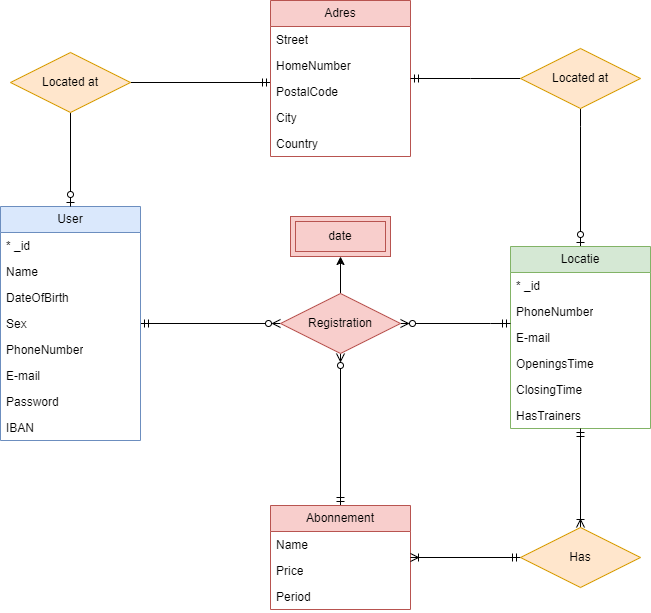

The diagram above was exported from draw.io. Its source (the exported page's mxGraphModel, read from the mxfile embedded in the PNG):
<mxGraphModel dx="1050" dy="1720" grid="1" gridSize="10" guides="1" tooltips="1" connect="1" arrows="1" fold="1" page="1" pageScale="1" pageWidth="850" pageHeight="1100" math="0" shadow="0">
  <root>
    <mxCell id="0" />
    <mxCell id="1" parent="0" />
    <mxCell id="RniNWxZb7TuP2QySgc2M-38" style="edgeStyle=orthogonalEdgeStyle;rounded=0;orthogonalLoop=1;jettySize=auto;html=1;endArrow=ERmandOne;endFill=0;startArrow=none;startFill=0;" parent="1" source="CiD4UIk2YhbT0Molb-ZG-1" target="RniNWxZb7TuP2QySgc2M-12" edge="1">
      <mxGeometry relative="1" as="geometry">
        <Array as="points">
          <mxPoint x="180" y="-80" />
        </Array>
      </mxGeometry>
    </mxCell>
    <mxCell id="RniNWxZb7TuP2QySgc2M-40" style="edgeStyle=orthogonalEdgeStyle;rounded=0;orthogonalLoop=1;jettySize=auto;html=1;endArrow=ERzeroToMany;endFill=0;startArrow=ERmandOne;startFill=0;" parent="1" source="RniNWxZb7TuP2QySgc2M-1" target="RniNWxZb7TuP2QySgc2M-50" edge="1">
      <mxGeometry relative="1" as="geometry">
        <mxPoint x="380" y="167" as="targetPoint" />
      </mxGeometry>
    </mxCell>
    <mxCell id="RniNWxZb7TuP2QySgc2M-1" value="User" style="swimlane;fontStyle=0;childLayout=stackLayout;horizontal=1;startSize=26;fillColor=#dae8fc;horizontalStack=0;resizeParent=1;resizeParentMax=0;resizeLast=0;collapsible=1;marginBottom=0;whiteSpace=wrap;html=1;strokeColor=#6c8ebf;" parent="1" vertex="1">
      <mxGeometry x="110" y="50" width="140" height="234" as="geometry" />
    </mxCell>
    <mxCell id="RniNWxZb7TuP2QySgc2M-2" value="* _id" style="text;strokeColor=none;fillColor=none;align=left;verticalAlign=top;spacingLeft=4;spacingRight=4;overflow=hidden;rotatable=0;points=[[0,0.5],[1,0.5]];portConstraint=eastwest;whiteSpace=wrap;html=1;" parent="RniNWxZb7TuP2QySgc2M-1" vertex="1">
      <mxGeometry y="26" width="140" height="26" as="geometry" />
    </mxCell>
    <mxCell id="RniNWxZb7TuP2QySgc2M-3" value="Name" style="text;strokeColor=none;fillColor=none;align=left;verticalAlign=top;spacingLeft=4;spacingRight=4;overflow=hidden;rotatable=0;points=[[0,0.5],[1,0.5]];portConstraint=eastwest;whiteSpace=wrap;html=1;" parent="RniNWxZb7TuP2QySgc2M-1" vertex="1">
      <mxGeometry y="52" width="140" height="26" as="geometry" />
    </mxCell>
    <mxCell id="RniNWxZb7TuP2QySgc2M-4" value="DateOfBirth" style="text;strokeColor=none;fillColor=none;align=left;verticalAlign=top;spacingLeft=4;spacingRight=4;overflow=hidden;rotatable=0;points=[[0,0.5],[1,0.5]];portConstraint=eastwest;whiteSpace=wrap;html=1;" parent="RniNWxZb7TuP2QySgc2M-1" vertex="1">
      <mxGeometry y="78" width="140" height="26" as="geometry" />
    </mxCell>
    <mxCell id="RniNWxZb7TuP2QySgc2M-5" value="Sex" style="text;strokeColor=none;fillColor=none;align=left;verticalAlign=top;spacingLeft=4;spacingRight=4;overflow=hidden;rotatable=0;points=[[0,0.5],[1,0.5]];portConstraint=eastwest;whiteSpace=wrap;html=1;" parent="RniNWxZb7TuP2QySgc2M-1" vertex="1">
      <mxGeometry y="104" width="140" height="26" as="geometry" />
    </mxCell>
    <mxCell id="RniNWxZb7TuP2QySgc2M-7" value="PhoneNumber" style="text;strokeColor=none;fillColor=none;align=left;verticalAlign=top;spacingLeft=4;spacingRight=4;overflow=hidden;rotatable=0;points=[[0,0.5],[1,0.5]];portConstraint=eastwest;whiteSpace=wrap;html=1;" parent="RniNWxZb7TuP2QySgc2M-1" vertex="1">
      <mxGeometry y="130" width="140" height="26" as="geometry" />
    </mxCell>
    <mxCell id="RniNWxZb7TuP2QySgc2M-8" value="E-mail" style="text;strokeColor=none;fillColor=none;align=left;verticalAlign=top;spacingLeft=4;spacingRight=4;overflow=hidden;rotatable=0;points=[[0,0.5],[1,0.5]];portConstraint=eastwest;whiteSpace=wrap;html=1;" parent="RniNWxZb7TuP2QySgc2M-1" vertex="1">
      <mxGeometry y="156" width="140" height="26" as="geometry" />
    </mxCell>
    <mxCell id="RniNWxZb7TuP2QySgc2M-9" value="Password" style="text;strokeColor=none;fillColor=none;align=left;verticalAlign=top;spacingLeft=4;spacingRight=4;overflow=hidden;rotatable=0;points=[[0,0.5],[1,0.5]];portConstraint=eastwest;whiteSpace=wrap;html=1;" parent="RniNWxZb7TuP2QySgc2M-1" vertex="1">
      <mxGeometry y="182" width="140" height="26" as="geometry" />
    </mxCell>
    <mxCell id="RniNWxZb7TuP2QySgc2M-10" value="IBAN" style="text;strokeColor=none;fillColor=none;align=left;verticalAlign=top;spacingLeft=4;spacingRight=4;overflow=hidden;rotatable=0;points=[[0,0.5],[1,0.5]];portConstraint=eastwest;whiteSpace=wrap;html=1;" parent="RniNWxZb7TuP2QySgc2M-1" vertex="1">
      <mxGeometry y="208" width="140" height="26" as="geometry" />
    </mxCell>
    <mxCell id="RniNWxZb7TuP2QySgc2M-39" style="edgeStyle=orthogonalEdgeStyle;rounded=0;orthogonalLoop=1;jettySize=auto;html=1;endArrow=ERzeroToOne;endFill=0;startArrow=none;startFill=0;" parent="1" source="CiD4UIk2YhbT0Molb-ZG-3" target="RniNWxZb7TuP2QySgc2M-25" edge="1">
      <mxGeometry relative="1" as="geometry">
        <Array as="points">
          <mxPoint x="690" y="-30" />
          <mxPoint x="690" y="-30" />
        </Array>
      </mxGeometry>
    </mxCell>
    <mxCell id="RniNWxZb7TuP2QySgc2M-12" value="Adres" style="swimlane;fontStyle=0;childLayout=stackLayout;horizontal=1;startSize=26;fillColor=#f8cecc;horizontalStack=0;resizeParent=1;resizeParentMax=0;resizeLast=0;collapsible=1;marginBottom=0;whiteSpace=wrap;html=1;strokeColor=#b85450;" parent="1" vertex="1">
      <mxGeometry x="380" y="-156" width="140" height="156" as="geometry" />
    </mxCell>
    <mxCell id="RniNWxZb7TuP2QySgc2M-13" value="Street" style="text;strokeColor=none;fillColor=none;align=left;verticalAlign=top;spacingLeft=4;spacingRight=4;overflow=hidden;rotatable=0;points=[[0,0.5],[1,0.5]];portConstraint=eastwest;whiteSpace=wrap;html=1;" parent="RniNWxZb7TuP2QySgc2M-12" vertex="1">
      <mxGeometry y="26" width="140" height="26" as="geometry" />
    </mxCell>
    <mxCell id="RniNWxZb7TuP2QySgc2M-14" value="HomeNumber" style="text;strokeColor=none;fillColor=none;align=left;verticalAlign=top;spacingLeft=4;spacingRight=4;overflow=hidden;rotatable=0;points=[[0,0.5],[1,0.5]];portConstraint=eastwest;whiteSpace=wrap;html=1;" parent="RniNWxZb7TuP2QySgc2M-12" vertex="1">
      <mxGeometry y="52" width="140" height="26" as="geometry" />
    </mxCell>
    <mxCell id="RniNWxZb7TuP2QySgc2M-16" value="PostalCode" style="text;strokeColor=none;fillColor=none;align=left;verticalAlign=top;spacingLeft=4;spacingRight=4;overflow=hidden;rotatable=0;points=[[0,0.5],[1,0.5]];portConstraint=eastwest;whiteSpace=wrap;html=1;" parent="RniNWxZb7TuP2QySgc2M-12" vertex="1">
      <mxGeometry y="78" width="140" height="26" as="geometry" />
    </mxCell>
    <mxCell id="RniNWxZb7TuP2QySgc2M-17" value="City" style="text;strokeColor=none;fillColor=none;align=left;verticalAlign=top;spacingLeft=4;spacingRight=4;overflow=hidden;rotatable=0;points=[[0,0.5],[1,0.5]];portConstraint=eastwest;whiteSpace=wrap;html=1;" parent="RniNWxZb7TuP2QySgc2M-12" vertex="1">
      <mxGeometry y="104" width="140" height="26" as="geometry" />
    </mxCell>
    <mxCell id="RniNWxZb7TuP2QySgc2M-18" value="Country" style="text;strokeColor=none;fillColor=none;align=left;verticalAlign=top;spacingLeft=4;spacingRight=4;overflow=hidden;rotatable=0;points=[[0,0.5],[1,0.5]];portConstraint=eastwest;whiteSpace=wrap;html=1;" parent="RniNWxZb7TuP2QySgc2M-12" vertex="1">
      <mxGeometry y="130" width="140" height="26" as="geometry" />
    </mxCell>
    <mxCell id="RniNWxZb7TuP2QySgc2M-25" value="Locatie" style="swimlane;fontStyle=0;childLayout=stackLayout;horizontal=1;startSize=26;fillColor=#d5e8d4;horizontalStack=0;resizeParent=1;resizeParentMax=0;resizeLast=0;collapsible=1;marginBottom=0;whiteSpace=wrap;html=1;strokeColor=#82b366;" parent="1" vertex="1">
      <mxGeometry x="620" y="90" width="140" height="182" as="geometry" />
    </mxCell>
    <mxCell id="RniNWxZb7TuP2QySgc2M-26" value="* _id" style="text;strokeColor=none;fillColor=none;align=left;verticalAlign=top;spacingLeft=4;spacingRight=4;overflow=hidden;rotatable=0;points=[[0,0.5],[1,0.5]];portConstraint=eastwest;whiteSpace=wrap;html=1;" parent="RniNWxZb7TuP2QySgc2M-25" vertex="1">
      <mxGeometry y="26" width="140" height="26" as="geometry" />
    </mxCell>
    <mxCell id="RniNWxZb7TuP2QySgc2M-27" value="PhoneNumber" style="text;strokeColor=none;fillColor=none;align=left;verticalAlign=top;spacingLeft=4;spacingRight=4;overflow=hidden;rotatable=0;points=[[0,0.5],[1,0.5]];portConstraint=eastwest;whiteSpace=wrap;html=1;" parent="RniNWxZb7TuP2QySgc2M-25" vertex="1">
      <mxGeometry y="52" width="140" height="26" as="geometry" />
    </mxCell>
    <mxCell id="RniNWxZb7TuP2QySgc2M-28" value="E-mail" style="text;strokeColor=none;fillColor=none;align=left;verticalAlign=top;spacingLeft=4;spacingRight=4;overflow=hidden;rotatable=0;points=[[0,0.5],[1,0.5]];portConstraint=eastwest;whiteSpace=wrap;html=1;" parent="RniNWxZb7TuP2QySgc2M-25" vertex="1">
      <mxGeometry y="78" width="140" height="26" as="geometry" />
    </mxCell>
    <mxCell id="RniNWxZb7TuP2QySgc2M-29" value="OpeningsTime" style="text;strokeColor=none;fillColor=none;align=left;verticalAlign=top;spacingLeft=4;spacingRight=4;overflow=hidden;rotatable=0;points=[[0,0.5],[1,0.5]];portConstraint=eastwest;whiteSpace=wrap;html=1;" parent="RniNWxZb7TuP2QySgc2M-25" vertex="1">
      <mxGeometry y="104" width="140" height="26" as="geometry" />
    </mxCell>
    <mxCell id="RniNWxZb7TuP2QySgc2M-30" value="ClosingTime" style="text;strokeColor=none;fillColor=none;align=left;verticalAlign=top;spacingLeft=4;spacingRight=4;overflow=hidden;rotatable=0;points=[[0,0.5],[1,0.5]];portConstraint=eastwest;whiteSpace=wrap;html=1;" parent="RniNWxZb7TuP2QySgc2M-25" vertex="1">
      <mxGeometry y="130" width="140" height="26" as="geometry" />
    </mxCell>
    <mxCell id="RniNWxZb7TuP2QySgc2M-32" value="HasTrainers" style="text;strokeColor=none;fillColor=none;align=left;verticalAlign=top;spacingLeft=4;spacingRight=4;overflow=hidden;rotatable=0;points=[[0,0.5],[1,0.5]];portConstraint=eastwest;whiteSpace=wrap;html=1;" parent="RniNWxZb7TuP2QySgc2M-25" vertex="1">
      <mxGeometry y="156" width="140" height="26" as="geometry" />
    </mxCell>
    <mxCell id="RniNWxZb7TuP2QySgc2M-43" style="edgeStyle=orthogonalEdgeStyle;rounded=0;orthogonalLoop=1;jettySize=auto;html=1;endArrow=ERzeroToMany;endFill=0;startArrow=ERmandOne;startFill=0;" parent="1" source="RniNWxZb7TuP2QySgc2M-34" target="RniNWxZb7TuP2QySgc2M-50" edge="1">
      <mxGeometry relative="1" as="geometry">
        <mxPoint x="450" y="193" as="targetPoint" />
      </mxGeometry>
    </mxCell>
    <mxCell id="RniNWxZb7TuP2QySgc2M-44" style="edgeStyle=orthogonalEdgeStyle;rounded=0;orthogonalLoop=1;jettySize=auto;html=1;endArrow=ERmandOne;endFill=0;startArrow=ERoneToMany;startFill=0;" parent="1" source="CiD4UIk2YhbT0Molb-ZG-5" target="RniNWxZb7TuP2QySgc2M-25" edge="1">
      <mxGeometry relative="1" as="geometry">
        <Array as="points">
          <mxPoint x="690" y="388" />
        </Array>
      </mxGeometry>
    </mxCell>
    <mxCell id="RniNWxZb7TuP2QySgc2M-34" value="Abonnement" style="swimlane;fontStyle=0;childLayout=stackLayout;horizontal=1;startSize=26;fillColor=#f8cecc;horizontalStack=0;resizeParent=1;resizeParentMax=0;resizeLast=0;collapsible=1;marginBottom=0;whiteSpace=wrap;html=1;strokeColor=#b85450;" parent="1" vertex="1">
      <mxGeometry x="380" y="349" width="140" height="104" as="geometry" />
    </mxCell>
    <mxCell id="d3_3VMPmjJTDkzGv5Q8t-1" value="Name" style="text;strokeColor=none;fillColor=none;align=left;verticalAlign=top;spacingLeft=4;spacingRight=4;overflow=hidden;rotatable=0;points=[[0,0.5],[1,0.5]];portConstraint=eastwest;whiteSpace=wrap;html=1;" vertex="1" parent="RniNWxZb7TuP2QySgc2M-34">
      <mxGeometry y="26" width="140" height="26" as="geometry" />
    </mxCell>
    <mxCell id="RniNWxZb7TuP2QySgc2M-35" value="Price" style="text;strokeColor=none;fillColor=none;align=left;verticalAlign=top;spacingLeft=4;spacingRight=4;overflow=hidden;rotatable=0;points=[[0,0.5],[1,0.5]];portConstraint=eastwest;whiteSpace=wrap;html=1;" parent="RniNWxZb7TuP2QySgc2M-34" vertex="1">
      <mxGeometry y="52" width="140" height="26" as="geometry" />
    </mxCell>
    <mxCell id="RniNWxZb7TuP2QySgc2M-36" value="Period" style="text;strokeColor=none;fillColor=none;align=left;verticalAlign=top;spacingLeft=4;spacingRight=4;overflow=hidden;rotatable=0;points=[[0,0.5],[1,0.5]];portConstraint=eastwest;whiteSpace=wrap;html=1;" parent="RniNWxZb7TuP2QySgc2M-34" vertex="1">
      <mxGeometry y="78" width="140" height="26" as="geometry" />
    </mxCell>
    <mxCell id="RniNWxZb7TuP2QySgc2M-42" style="edgeStyle=orthogonalEdgeStyle;rounded=0;orthogonalLoop=1;jettySize=auto;html=1;endArrow=ERmandOne;endFill=0;startArrow=ERzeroToMany;startFill=0;" parent="1" source="RniNWxZb7TuP2QySgc2M-50" target="RniNWxZb7TuP2QySgc2M-25" edge="1">
      <mxGeometry relative="1" as="geometry">
        <mxPoint x="520" y="170" as="sourcePoint" />
        <Array as="points">
          <mxPoint x="600" y="167" />
          <mxPoint x="600" y="167" />
        </Array>
      </mxGeometry>
    </mxCell>
    <mxCell id="RniNWxZb7TuP2QySgc2M-49" value="date" style="shape=ext;margin=3;double=1;whiteSpace=wrap;html=1;align=center;fillColor=#f8cecc;strokeColor=#b85450;" parent="1" vertex="1">
      <mxGeometry x="400" y="60" width="100" height="40" as="geometry" />
    </mxCell>
    <mxCell id="RniNWxZb7TuP2QySgc2M-51" value="" style="edgeStyle=orthogonalEdgeStyle;rounded=0;orthogonalLoop=1;jettySize=auto;html=1;" parent="1" source="RniNWxZb7TuP2QySgc2M-50" target="RniNWxZb7TuP2QySgc2M-49" edge="1">
      <mxGeometry relative="1" as="geometry" />
    </mxCell>
    <mxCell id="RniNWxZb7TuP2QySgc2M-50" value="Registration" style="shape=rhombus;perimeter=rhombusPerimeter;whiteSpace=wrap;html=1;align=center;fillColor=#f8cecc;strokeColor=#b85450;" parent="1" vertex="1">
      <mxGeometry x="390" y="137" width="120" height="60" as="geometry" />
    </mxCell>
    <mxCell id="CiD4UIk2YhbT0Molb-ZG-2" value="" style="edgeStyle=orthogonalEdgeStyle;rounded=0;orthogonalLoop=1;jettySize=auto;html=1;endArrow=none;endFill=0;startArrow=ERzeroToOne;startFill=0;" parent="1" source="RniNWxZb7TuP2QySgc2M-1" target="CiD4UIk2YhbT0Molb-ZG-1" edge="1">
      <mxGeometry relative="1" as="geometry">
        <Array as="points" />
        <mxPoint x="180" y="50" as="sourcePoint" />
        <mxPoint x="380" y="-80" as="targetPoint" />
      </mxGeometry>
    </mxCell>
    <mxCell id="CiD4UIk2YhbT0Molb-ZG-1" value="Located at" style="shape=rhombus;perimeter=rhombusPerimeter;whiteSpace=wrap;html=1;align=center;fillColor=#ffe6cc;strokeColor=#d79b00;" parent="1" vertex="1">
      <mxGeometry x="120" y="-104" width="120" height="60" as="geometry" />
    </mxCell>
    <mxCell id="CiD4UIk2YhbT0Molb-ZG-4" value="" style="edgeStyle=orthogonalEdgeStyle;rounded=0;orthogonalLoop=1;jettySize=auto;html=1;endArrow=none;endFill=0;startArrow=ERmandOne;startFill=0;" parent="1" source="RniNWxZb7TuP2QySgc2M-12" target="CiD4UIk2YhbT0Molb-ZG-3" edge="1">
      <mxGeometry relative="1" as="geometry">
        <mxPoint x="520" y="-78" as="sourcePoint" />
        <mxPoint x="690" y="90" as="targetPoint" />
        <Array as="points">
          <mxPoint x="580" y="-78" />
          <mxPoint x="580" y="-78" />
        </Array>
      </mxGeometry>
    </mxCell>
    <mxCell id="CiD4UIk2YhbT0Molb-ZG-3" value="Located at" style="shape=rhombus;perimeter=rhombusPerimeter;whiteSpace=wrap;html=1;align=center;fillColor=#ffe6cc;strokeColor=#d79b00;" parent="1" vertex="1">
      <mxGeometry x="630" y="-108" width="120" height="60" as="geometry" />
    </mxCell>
    <mxCell id="CiD4UIk2YhbT0Molb-ZG-7" value="" style="edgeStyle=orthogonalEdgeStyle;rounded=0;orthogonalLoop=1;jettySize=auto;html=1;endArrow=ERmandOne;endFill=0;startArrow=ERoneToMany;startFill=0;" parent="1" source="RniNWxZb7TuP2QySgc2M-34" target="CiD4UIk2YhbT0Molb-ZG-5" edge="1">
      <mxGeometry relative="1" as="geometry">
        <Array as="points" />
        <mxPoint x="520" y="388" as="sourcePoint" />
        <mxPoint x="690" y="272" as="targetPoint" />
      </mxGeometry>
    </mxCell>
    <mxCell id="CiD4UIk2YhbT0Molb-ZG-5" value="Has" style="shape=rhombus;perimeter=rhombusPerimeter;whiteSpace=wrap;html=1;align=center;fillColor=#ffe6cc;strokeColor=#d79b00;" parent="1" vertex="1">
      <mxGeometry x="630" y="371" width="120" height="60" as="geometry" />
    </mxCell>
  </root>
</mxGraphModel>